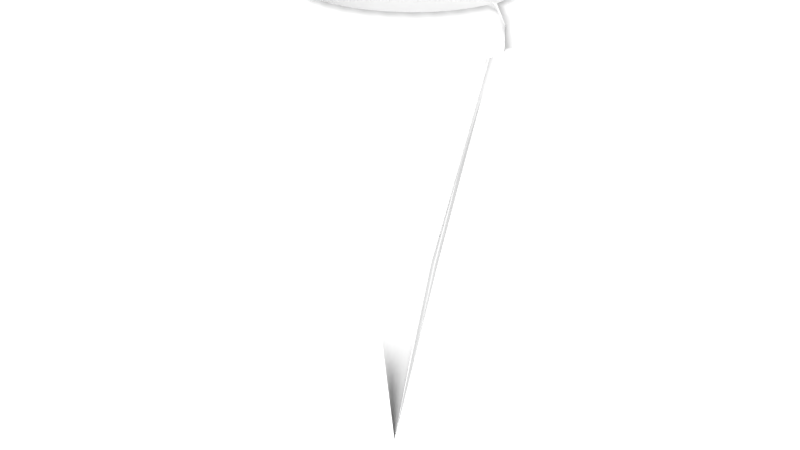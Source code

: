 # Source: stalatite13.blend  (saved by Blender 2.69.0; exported with 4.5.12 LTS)
import bpy
from mathutils import Matrix  # noqa: F401  (used for matrix-valued properties, if any)

bpy.ops.wm.read_factory_settings(use_empty=True)
scene = bpy.context.scene
scene.name = 'Scene'

# ---- collections
col_collection_1 = bpy.data.collections.new('Collection 1'); scene.collection.children.link(col_collection_1)

# ---- materials (node trees are filled in below, after node groups)
mat_material_001 = bpy.data.materials.new('Material.001')
mat_material_001.alpha_threshold = 0.0
mat_material_001.use_transparent_shadow = False
mat_material_001.roughness = 0.5
mat_material_001.line_color = (0.0, 0.0, 0.0, 1.0)

# ---- material node trees

# ---- world
world_white = bpy.data.worlds.new('White'); scene.world = world_white
world_white.color = (0.8829, 0.8829, 0.8829)
world_white.use_sun_shadow = False
world_white.sun_shadow_jitter_overblur = 0.0
world_white.cycles.sampling_method = 'MANUAL'
world_white.cycles.sample_map_resolution = 256
world_white.light_settings.ao_factor = 0.85
world_white.light_settings.distance = 25.0

# ---- meshes
me_cone = bpy.data.meshes.new('Cone')
me_cone.from_pydata([(0.0, 1.0, -1.0), (0.1951, 0.9808, -1.0), (0.3827, 0.9239, -1.0), (0.5556, 0.8315, -1.0), (0.7071, 0.7071, -1.0), (0.8315, 0.5556, -1.0), (0.9239, 0.3827, -1.0), (0.9808, 0.1951, -1.0), (1.0, 7.55e-08, -1.0), (0.0, 0.0, 1.0), (0.9808, -0.1951, -1.0), (0.9239, -0.3827, -1.0), (0.8315, -0.5556, -1.0), (0.7071, -0.7071, -1.0), (0.5556, -0.8315, -1.0), (0.3827, -0.9239, -1.0), (0.1951, -0.9808, -1.0), (-3.258e-07, -1.0, -1.0), (-0.1951, -0.9808, -1.0), (-0.3827, -0.9239, -1.0), (-0.5556, -0.8315, -1.0), (-0.7071, -0.7071, -1.0), (-0.8315, -0.5556, -1.0), (-0.9239, -0.3827, -1.0), (-0.9808, -0.1951, -1.0), (-1.0, 9.656e-07, -1.0), (-0.9808, 0.1951, -1.0), (-0.9239, 0.3827, -1.0), (-0.8315, 0.5556, -1.0), (-0.7071, 0.7071, -1.0), (-0.5556, 0.8315, -1.0), (-0.3827, 0.9239, -1.0), (-0.1951, 0.9808, -1.0), (1.653e-08, 1.0, -1.289), (0.1951, 0.9808, -1.289), (0.3827, 0.9239, -1.289), (0.5556, 0.8315, -1.289), (0.7071, 0.7071, -1.289), (0.8315, 0.5556, -1.289), (0.9239, 0.3827, -1.289), (0.9808, 0.1951, -1.289), (1.0, 7.55e-08, -1.289), (0.9808, -0.1951, -1.289), (0.9239, -0.3827, -1.289), (0.8315, -0.5556, -1.289), (0.7071, -0.7071, -1.289), (0.5556, -0.8315, -1.289), (0.3827, -0.9239, -1.289), (0.1951, -0.9808, -1.289), (-3.093e-07, -1.0, -1.289), (-0.1951, -0.9808, -1.289), (-0.3827, -0.9239, -1.289), (-0.5556, -0.8315, -1.289), (-0.7071, -0.7071, -1.289), (-0.8315, -0.5556, -1.289), (-0.9239, -0.3827, -1.289), (-0.9808, -0.1951, -1.289), (-1.0, 9.656e-07, -1.289), (-0.9808, 0.1951, -1.289), (-0.9239, 0.3827, -1.289), (-0.8315, 0.5556, -1.289), (-0.7071, 0.7071, -1.289), (-0.5556, 0.8315, -1.289), (-0.3827, 0.9239, -1.289), (-0.1951, 0.9808, -1.289), (0.09755, 0.9904, -1.0), (0.1913, 0.4619, 0.0), (0.09755, 0.4904, 0.0), (0.2889, 0.9523, -1.0), (0.0, 0.5, 0.0), (0.4691, 0.8777, -1.0), (0.6313, 0.7693, -1.0), (-0.09754, 0.4904, 0.0), (0.7693, 0.6313, -1.0), (-0.1913, 0.4619, 0.0), (0.8777, 0.4691, -1.0), (-0.2778, 0.4157, 0.0), (0.9523, 0.2889, -1.0), (-0.3536, 0.3536, 0.0), (0.9904, 0.09755, -1.0), (-0.4157, 0.2778, 0.0), (0.5, 3.775e-08, 0.0), (0.9904, -0.09755, -1.0), (-0.4619, 0.1913, 0.0), (0.9523, -0.2889, -1.0), (-0.4904, 0.09755, 0.0), (0.8777, -0.4691, -1.0), (-0.5, 4.828e-07, 0.0), (0.7693, -0.6313, -1.0), (-0.4904, -0.09754, 0.0), (0.6313, -0.7693, -1.0), (-0.4619, -0.1913, 0.0), (0.4691, -0.8777, -1.0), (-0.4157, -0.2778, 0.0), (0.2889, -0.9523, -1.0), (-0.3536, -0.3536, 0.0), (0.09754, -0.9904, -1.0), (-0.2778, -0.4157, 0.0), (-0.09755, -0.9904, -1.0), (-0.1913, -0.4619, 0.0), (-0.2889, -0.9523, -1.0), (-0.09755, -0.4904, 0.0), (-0.4691, -0.8777, -1.0), (-1.629e-07, -0.5, 0.0), (-0.6313, -0.7693, -1.0), (0.09755, -0.4904, 0.0), (-0.7693, -0.6313, -1.0), (0.1913, -0.4619, 0.0), (-0.8777, -0.4691, -1.0), (0.2778, -0.4157, 0.0), (-0.9523, -0.2889, -1.0), (0.3536, -0.3536, 0.0), (-0.9904, -0.09754, -1.0), (0.4157, -0.2778, 0.0), (-0.9904, 0.09755, -1.0), (0.4619, -0.1913, 0.0), (-0.9523, 0.2889, -1.0), (0.4904, -0.09755, 0.0), (-0.8777, 0.4691, -1.0), (0.4904, 0.09755, 0.0), (-0.7693, 0.6313, -1.0), (0.4619, 0.1913, 0.0), (-0.6313, 0.7693, -1.0), (0.4157, 0.2778, 0.0), (-0.4691, 0.8777, -1.0), (0.3536, 0.3536, 0.0), (-0.2889, 0.9523, -1.0), (0.2778, 0.4157, 0.0), (-0.09754, 0.9904, -1.0), (0.09755, 0.9904, -1.289), (0.2889, 0.9523, -1.289), (0.4691, 0.8777, -1.289), (0.6313, 0.7693, -1.289), (0.7693, 0.6313, -1.289), (0.8777, 0.4691, -1.289), (0.9523, 0.2889, -1.289), (0.9904, 0.09755, -1.289), (0.9904, -0.09755, -1.289), (0.9523, -0.2889, -1.289), (0.8777, -0.4691, -1.289), (0.7693, -0.6313, -1.289), (0.6313, -0.7693, -1.289), (0.4691, -0.8777, -1.289), (0.2889, -0.9523, -1.289), (0.09754, -0.9904, -1.289), (-0.09755, -0.9904, -1.289), (-0.2889, -0.9523, -1.289), (-0.4691, -0.8777, -1.289), (-0.6313, -0.7693, -1.289), (-0.7693, -0.6313, -1.289), (-0.8777, -0.4691, -1.289), (-0.9523, -0.2889, -1.289), (-0.9904, -0.09754, -1.289), (-0.9904, 0.09755, -1.289), (-0.9523, 0.2889, -1.289), (-0.8777, 0.4691, -1.289), (-0.7693, 0.6313, -1.289), (-0.6313, 0.7693, -1.289), (-0.4691, 0.8777, -1.289), (-0.2889, 0.9523, -1.289), (-0.09754, 0.9904, -1.289), (-0.3827, 0.9239, -1.144), (-0.5556, 0.8315, -1.144), (0.7071, -0.7071, -1.144), (0.8315, -0.5556, -1.144), (-0.9808, 0.1951, -1.144), (-1.0, 9.656e-07, -1.144), (0.8315, 0.5556, -1.144), (0.7071, 0.7071, -1.144), (-0.7071, -0.7071, -1.144), (-0.5556, -0.8315, -1.144), (0.3827, 0.9239, -1.144), (0.1951, 0.9808, -1.144), (0.1951, -0.9808, -1.144), (0.3827, -0.9239, -1.144), (-0.7071, 0.7071, -1.144), (-0.8315, 0.5556, -1.144), (0.9239, -0.3827, -1.144), (0.9808, -0.1951, -1.144), (1.0, 7.55e-08, -1.144), (0.9808, 0.1951, -1.144), (-0.9808, -0.1951, -1.144), (-0.9239, -0.3827, -1.144), (-0.3827, -0.9239, -1.144), (-0.1951, -0.9808, -1.144), (-0.1951, 0.9808, -1.144), (0.5556, -0.8315, -1.144), (-0.9239, 0.3827, -1.144), (0.9239, 0.3827, -1.144), (-0.8315, -0.5556, -1.144), (0.5556, 0.8315, -1.144), (8.267e-09, 1.0, -1.144), (-3.176e-07, -1.0, -1.144), (-0.4691, 0.8777, -1.144), (0.7693, -0.6313, -1.144), (-0.9904, 0.09755, -1.144), (0.7693, 0.6313, -1.144), (-0.6313, -0.7693, -1.144), (0.2889, 0.9523, -1.144), (0.2889, -0.9523, -1.144), (-0.7693, 0.6313, -1.144), (0.9523, -0.2889, -1.144), (0.9904, 0.09755, -1.144), (-0.9523, -0.2889, -1.144), (-0.2889, -0.9523, -1.144), (-0.2889, 0.9523, -1.144), (0.6313, -0.7693, -1.144), (-0.9523, 0.2889, -1.144), (0.8777, 0.4691, -1.144), (-0.7693, -0.6313, -1.144), (0.4691, 0.8777, -1.144), (0.09755, 0.9904, -1.144), (0.09754, -0.9904, -1.144), (-0.6313, 0.7693, -1.144), (0.8777, -0.4691, -1.144), (-0.9904, -0.09754, -1.144), (0.6313, 0.7693, -1.144), (-0.4691, -0.8777, -1.144), (-0.09754, 0.9904, -1.144), (0.4691, -0.8777, -1.144), (-0.8777, 0.4691, -1.144), (0.9904, -0.09755, -1.144), (0.9523, 0.2889, -1.144), (-0.8777, -0.4691, -1.144), (-0.09755, -0.9904, -1.144), (0.06571, 0.6672, -1.289), (0.1314, 0.6607, -1.289), (0.1946, 0.6415, -1.289), (0.2578, 0.6224, -1.289), (0.316, 0.5912, -1.289), (0.3743, 0.5601, -1.289), (0.4253, 0.5182, -1.289), (0.4763, 0.4763, -1.289), (0.5182, 0.4253, -1.289), (0.5601, 0.3743, -1.289), (0.5912, 0.316, -1.289), (0.6224, 0.2578, -1.289), (0.6415, 0.1946, -1.289), (0.6607, 0.1314, -1.289), (0.6672, 0.06571, -1.289), (0.6736, -2.468e-08, -1.289), (0.6672, -0.06571, -1.289), (0.6607, -0.1314, -1.289), (0.6415, -0.1946, -1.289), (0.6224, -0.2578, -1.289), (0.5912, -0.316, -1.289), (0.5601, -0.3743, -1.289), (0.5182, -0.4253, -1.289), (0.4763, -0.4763, -1.289), (0.4253, -0.5182, -1.289), (0.3743, -0.5601, -1.289), (0.316, -0.5912, -1.289), (0.2578, -0.6224, -1.289), (0.1946, -0.6415, -1.289), (0.1314, -0.6607, -1.289), (0.06571, -0.6672, -1.289), (-1.09e-07, -0.6736, -1.289), (-0.06571, -0.6672, -1.289), (-0.1314, -0.6607, -1.289), (-0.1946, -0.6415, -1.289), (-0.2578, -0.6224, -1.289), (-0.316, -0.5912, -1.289), (-0.3743, -0.5601, -1.289), (-0.4253, -0.5182, -1.289), (-0.4763, -0.4763, -1.289), (-0.5182, -0.4253, -1.289), (-0.5601, -0.3743, -1.289), (-0.5912, -0.316, -1.289), (-0.6224, -0.2578, -1.289), (-0.6415, -0.1946, -1.289), (-0.6607, -0.1314, -1.289), (-0.6672, -0.06571, -1.289), (-0.6736, 7.64e-07, -1.289), (-0.6672, 0.06571, -1.289), (-0.6607, 0.1314, -1.289), (-0.6415, 0.1946, -1.289), (-0.6224, 0.2578, -1.289), (-0.5912, 0.316, -1.289), (-0.5601, 0.3743, -1.289), (-0.5182, 0.4253, -1.289), (-0.4763, 0.4763, -1.289), (-0.4253, 0.5182, -1.289), (-0.3743, 0.5601, -1.289), (-0.316, 0.5912, -1.289), (-0.2578, 0.6224, -1.289), (-0.1946, 0.6415, -1.289), (-0.1314, 0.6607, -1.289), (-0.06571, 0.6672, -1.289), (-1.557e-07, 0.6736, -1.289), (0.06571, 0.6672, -1.192), (0.1314, 0.6607, -1.192), (0.1946, 0.6415, -1.192), (0.2578, 0.6224, -1.192), (0.316, 0.5912, -1.192), (0.3743, 0.5601, -1.192), (0.4253, 0.5182, -1.192), (0.4763, 0.4763, -1.192), (0.5182, 0.4253, -1.192), (0.5601, 0.3743, -1.192), (0.5912, 0.316, -1.192), (0.6224, 0.2578, -1.192), (0.6415, 0.1946, -1.192), (0.6607, 0.1314, -1.192), (0.6672, 0.06571, -1.192), (0.6736, -2.468e-08, -1.192), (0.6672, -0.06571, -1.192), (0.6607, -0.1314, -1.192), (0.6415, -0.1946, -1.192), (0.6224, -0.2578, -1.192), (0.5912, -0.316, -1.192), (0.5601, -0.3743, -1.192), (0.5182, -0.4253, -1.192), (0.4763, -0.4763, -1.192), (0.4253, -0.5182, -1.192), (0.3743, -0.5601, -1.192), (0.316, -0.5912, -1.192), (0.2578, -0.6224, -1.192), (0.1946, -0.6415, -1.192), (0.1314, -0.6607, -1.192), (0.06571, -0.6672, -1.192), (-1.203e-07, -0.6736, -1.192), (-0.06571, -0.6672, -1.192), (-0.1314, -0.6607, -1.192), (-0.1946, -0.6415, -1.192), (-0.2578, -0.6224, -1.192), (-0.316, -0.5912, -1.192), (-0.3743, -0.5601, -1.192), (-0.4253, -0.5182, -1.192), (-0.4763, -0.4763, -1.192), (-0.5182, -0.4253, -1.192), (-0.5601, -0.3743, -1.192), (-0.5912, -0.316, -1.192), (-0.6224, -0.2578, -1.192), (-0.6415, -0.1946, -1.192), (-0.6607, -0.1314, -1.192), (-0.6672, -0.06571, -1.192), (-0.6736, 7.64e-07, -1.192), (-0.6672, 0.06571, -1.192), (-0.6607, 0.1314, -1.192), (-0.6415, 0.1946, -1.192), (-0.6224, 0.2578, -1.192), (-0.5912, 0.316, -1.192), (-0.5601, 0.3743, -1.192), (-0.5182, 0.4253, -1.192), (-0.4763, 0.4763, -1.192), (-0.4253, 0.5182, -1.192), (-0.3743, 0.5601, -1.192), (-0.316, 0.5912, -1.192), (-0.2578, 0.6224, -1.192), (-0.1946, 0.6415, -1.192), (-0.1314, 0.6607, -1.192), (-0.06571, 0.6672, -1.192), (-1.671e-07, 0.6736, -1.192)], [], [(31, 74, 126), (0, 69, 65), (32, 72, 128), (1, 67, 68), (30, 76, 124), (29, 78, 122), (28, 80, 120), (27, 83, 118), (26, 85, 116), (25, 87, 114), (24, 89, 112), (23, 91, 110), (22, 93, 108), (21, 95, 106), (20, 97, 104), (19, 99, 102), (18, 101, 100), (17, 103, 98), (16, 105, 96), (15, 107, 94), (14, 109, 92), (13, 111, 90), (12, 113, 88), (11, 115, 86), (10, 117, 84), (8, 81, 82), (7, 119, 79), (6, 121, 77), (5, 123, 75), (4, 125, 73), (3, 127, 71), (2, 66, 70), (193, 161, 63, 158), (262, 263, 327, 326), (194, 163, 45, 140), (195, 165, 58, 153), (196, 167, 38, 133), (197, 169, 53, 148), (198, 171, 35, 130), (199, 173, 48, 143), (200, 175, 61, 156), (201, 177, 43, 138), (202, 179, 41, 136), (203, 181, 56, 151), (204, 183, 51, 146), (205, 185, 64, 159), (206, 186, 46, 141), (207, 187, 59, 154), (208, 188, 39, 134), (209, 189, 54, 149), (210, 190, 36, 131), (211, 172, 34, 129), (212, 192, 49, 144), (213, 162, 62, 157), (214, 164, 44, 139), (215, 166, 57, 152), (216, 168, 37, 132), (217, 170, 52, 147), (218, 191, 33, 160), (219, 174, 47, 142), (220, 176, 60, 155), (221, 178, 42, 137), (222, 180, 40, 135), (223, 182, 55, 150), (224, 184, 50, 145), (126, 72, 32), (126, 74, 72), (74, 9, 72), (65, 67, 1), (65, 69, 67), (69, 9, 67), (128, 69, 0), (128, 72, 69), (72, 9, 69), (68, 66, 2), (68, 67, 66), (67, 9, 66), (124, 74, 31), (124, 76, 74), (76, 9, 74), (122, 76, 30), (122, 78, 76), (78, 9, 76), (120, 78, 29), (120, 80, 78), (80, 9, 78), (118, 80, 28), (118, 83, 80), (83, 9, 80), (116, 83, 27), (116, 85, 83), (85, 9, 83), (114, 85, 26), (114, 87, 85), (87, 9, 85), (112, 87, 25), (112, 89, 87), (89, 9, 87), (110, 89, 24), (110, 91, 89), (91, 9, 89), (108, 91, 23), (108, 93, 91), (93, 9, 91), (106, 93, 22), (106, 95, 93), (95, 9, 93), (104, 95, 21), (104, 97, 95), (97, 9, 95), (102, 97, 20), (102, 99, 97), (99, 9, 97), (100, 99, 19), (100, 101, 99), (101, 9, 99), (98, 101, 18), (98, 103, 101), (103, 9, 101), (96, 103, 17), (96, 105, 103), (105, 9, 103), (94, 105, 16), (94, 107, 105), (107, 9, 105), (92, 107, 15), (92, 109, 107), (109, 9, 107), (90, 109, 14), (90, 111, 109), (111, 9, 109), (88, 111, 13), (88, 113, 111), (113, 9, 111), (86, 113, 12), (86, 115, 113), (115, 9, 113), (84, 115, 11), (84, 117, 115), (117, 9, 115), (82, 117, 10), (82, 81, 117), (81, 9, 117), (79, 81, 8), (79, 119, 81), (119, 9, 81), (77, 119, 7), (77, 121, 119), (121, 9, 119), (75, 121, 6), (75, 123, 121), (123, 9, 121), (73, 123, 5), (73, 125, 123), (125, 9, 123), (71, 125, 4), (71, 127, 125), (127, 9, 125), (70, 127, 3), (70, 66, 127), (66, 9, 127), (162, 193, 158, 62), (30, 124, 193, 162), (124, 31, 161, 193), (164, 194, 140, 44), (12, 88, 194, 164), (88, 13, 163, 194), (166, 195, 153, 57), (25, 114, 195, 166), (114, 26, 165, 195), (168, 196, 133, 37), (4, 73, 196, 168), (73, 5, 167, 196), (170, 197, 148, 52), (20, 104, 197, 170), (104, 21, 169, 197), (172, 198, 130, 34), (1, 68, 198, 172), (68, 2, 171, 198), (174, 199, 143, 47), (15, 94, 199, 174), (94, 16, 173, 199), (176, 200, 156, 60), (28, 120, 200, 176), (120, 29, 175, 200), (178, 201, 138, 42), (10, 84, 201, 178), (84, 11, 177, 201), (180, 202, 136, 40), (7, 79, 202, 180), (79, 8, 179, 202), (182, 203, 151, 55), (23, 110, 203, 182), (110, 24, 181, 203), (184, 204, 146, 50), (18, 100, 204, 184), (100, 19, 183, 204), (161, 205, 159, 63), (31, 126, 205, 161), (126, 32, 185, 205), (163, 206, 141, 45), (13, 90, 206, 163), (90, 14, 186, 206), (165, 207, 154, 58), (26, 116, 207, 165), (116, 27, 187, 207), (167, 208, 134, 38), (5, 75, 208, 167), (75, 6, 188, 208), (169, 209, 149, 53), (21, 106, 209, 169), (106, 22, 189, 209), (171, 210, 131, 35), (2, 70, 210, 171), (70, 3, 190, 210), (191, 211, 129, 33), (0, 65, 211, 191), (65, 1, 172, 211), (173, 212, 144, 48), (16, 96, 212, 173), (96, 17, 192, 212), (175, 213, 157, 61), (29, 122, 213, 175), (122, 30, 162, 213), (177, 214, 139, 43), (11, 86, 214, 177), (86, 12, 164, 214), (181, 215, 152, 56), (24, 112, 215, 181), (112, 25, 166, 215), (190, 216, 132, 36), (3, 71, 216, 190), (71, 4, 168, 216), (183, 217, 147, 51), (19, 102, 217, 183), (102, 20, 170, 217), (185, 218, 160, 64), (32, 128, 218, 185), (128, 0, 191, 218), (186, 219, 142, 46), (14, 92, 219, 186), (92, 15, 174, 219), (187, 220, 155, 59), (27, 118, 220, 187), (118, 28, 176, 220), (179, 221, 137, 41), (8, 82, 221, 179), (82, 10, 178, 221), (188, 222, 135, 39), (6, 77, 222, 188), (77, 7, 180, 222), (189, 223, 150, 54), (22, 108, 223, 189), (108, 23, 182, 223), (192, 224, 145, 49), (17, 98, 224, 192), (98, 18, 184, 224), (226, 225, 129, 34), (228, 227, 130, 35), (230, 229, 131, 36), (232, 231, 132, 37), (234, 233, 133, 38), (236, 235, 134, 39), (238, 237, 135, 40), (240, 239, 136, 41), (242, 241, 137, 42), (244, 243, 138, 43), (246, 245, 139, 44), (248, 247, 140, 45), (250, 249, 141, 46), (252, 251, 142, 47), (254, 253, 143, 48), (256, 255, 144, 49), (258, 257, 145, 50), (260, 259, 146, 51), (262, 261, 147, 52), (264, 263, 148, 53), (266, 265, 149, 54), (268, 267, 150, 55), (270, 269, 151, 56), (272, 271, 152, 57), (274, 273, 153, 58), (276, 275, 154, 59), (278, 277, 155, 60), (280, 279, 156, 61), (282, 281, 157, 62), (284, 283, 158, 63), (286, 285, 159, 64), (288, 287, 160, 33), (225, 288, 33, 129), (227, 226, 34, 130), (229, 228, 35, 131), (231, 230, 36, 132), (233, 232, 37, 133), (235, 234, 38, 134), (237, 236, 39, 135), (239, 238, 40, 136), (241, 240, 41, 137), (243, 242, 42, 138), (245, 244, 43, 139), (247, 246, 44, 140), (249, 248, 45, 141), (251, 250, 46, 142), (253, 252, 47, 143), (255, 254, 48, 144), (257, 256, 49, 145), (259, 258, 50, 146), (261, 260, 51, 147), (263, 262, 52, 148), (265, 264, 53, 149), (267, 266, 54, 150), (269, 268, 55, 151), (271, 270, 56, 152), (273, 272, 57, 153), (275, 274, 58, 154), (277, 276, 59, 155), (279, 278, 60, 156), (281, 280, 61, 157), (283, 282, 62, 158), (285, 284, 63, 159), (287, 286, 64, 160), (352, 289, 290, 291, 292, 293, 294, 295, 296, 297, 298, 299, 300, 301, 302, 303, 304, 305, 306, 307, 308, 309, 310, 311, 312, 313, 314, 315, 316, 317, 318, 319, 320, 321, 322, 323, 324, 325, 326, 327, 328, 329, 330, 331, 332, 333, 334, 335, 336, 337, 338, 339, 340, 341, 342, 343, 344, 345, 346, 347, 348, 349, 350, 351), (226, 227, 291, 290), (255, 256, 320, 319), (272, 273, 337, 336), (236, 237, 301, 300), (265, 266, 330, 329), (229, 230, 294, 293), (282, 283, 347, 346), (246, 247, 311, 310), (275, 276, 340, 339), (239, 240, 304, 303), (256, 257, 321, 320), (285, 286, 350, 349), (249, 250, 314, 313), (266, 267, 331, 330), (230, 231, 295, 294), (259, 260, 324, 323), (276, 277, 341, 340), (240, 241, 305, 304), (269, 270, 334, 333), (233, 234, 298, 297), (286, 287, 351, 350), (250, 251, 315, 314), (279, 280, 344, 343), (243, 244, 308, 307), (260, 261, 325, 324), (288, 225, 289, 352), (253, 254, 318, 317), (270, 271, 335, 334), (234, 235, 299, 298), (263, 264, 328, 327), (227, 228, 292, 291), (280, 281, 345, 344), (244, 245, 309, 308), (273, 274, 338, 337), (237, 238, 302, 301), (254, 255, 319, 318), (283, 284, 348, 347), (247, 248, 312, 311), (264, 265, 329, 328), (228, 229, 293, 292), (257, 258, 322, 321), (274, 275, 339, 338), (238, 239, 303, 302), (267, 268, 332, 331), (231, 232, 296, 295), (284, 285, 349, 348), (248, 249, 313, 312), (277, 278, 342, 341), (241, 242, 306, 305), (258, 259, 323, 322), (287, 288, 352, 351), (251, 252, 316, 315), (268, 269, 333, 332), (232, 233, 297, 296), (261, 262, 326, 325), (225, 226, 290, 289), (278, 279, 343, 342), (242, 243, 307, 306), (271, 272, 336, 335), (235, 236, 300, 299), (252, 253, 317, 316), (281, 282, 346, 345), (245, 246, 310, 309), (8, 179, 41, 240, 304, 336, 272, 57, 166, 25, 87, 9, 81)])
me_cone.polygons.foreach_set('use_smooth', [1, 1, 1, 1, 1, 1, 1, 1, 1, 1, 1, 1, 1, 1, 1, 1, 1, 1, 1, 1, 1, 1, 1, 1, 1, 1, 1, 1, 1, 1, 1, 1, 1, 1, 1, 1, 1, 1, 1, 1, 1, 1, 1, 1, 1, 1, 1, 1, 1, 1, 1, 1, 1, 1, 1, 1, 1, 1, 1, 1, 1, 1, 1, 1, 1, 1, 1, 1, 1, 1, 1, 1, 1, 1, 1, 1, 1, 1, 1, 1, 1, 1, 1, 1, 1, 1, 1, 1, 1, 1, 1, 1, 1, 1, 1, 1, 1, 1, 1, 1, 1, 1, 1, 1, 1, 1, 1, 1, 1, 1, 1, 1, 1, 1, 1, 1, 1, 1, 1, 1, 1, 1, 1, 1, 1, 1, 1, 1, 1, 1, 1, 1, 1, 1, 1, 1, 1, 1, 1, 1, 1, 1, 1, 1, 1, 1, 1, 1, 1, 1, 1, 1, 1, 1, 1, 1, 1, 1, 1, 1, 1, 1, 1, 1, 1, 1, 1, 1, 1, 1, 1, 1, 1, 1, 1, 1, 1, 1, 1, 1, 1, 1, 1, 1, 1, 1, 1, 1, 1, 1, 1, 1, 1, 1, 1, 1, 1, 1, 1, 1, 1, 1, 1, 1, 1, 1, 1, 1, 1, 1, 1, 1, 1, 1, 1, 1, 1, 1, 1, 1, 1, 1, 1, 1, 1, 1, 1, 1, 1, 1, 1, 1, 1, 1, 1, 1, 1, 1, 1, 1, 1, 1, 1, 1, 1, 1, 1, 1, 1, 1, 1, 1, 1, 1, 1, 1, 1, 1, 1, 1, 1, 1, 1, 1, 1, 1, 1, 1, 1, 1, 1, 1, 1, 1, 1, 1, 1, 1, 1, 1, 1, 1, 1, 1, 1, 1, 1, 1, 1, 1, 1, 1, 1, 1, 1, 1, 1, 1, 1, 1, 1, 1, 1, 1, 1, 1, 1, 1, 1, 1, 1, 1, 1, 1, 1, 1, 1, 1, 1, 1, 1, 1, 1, 1, 1, 1, 1, 1, 1, 1, 1, 1, 1, 1, 1, 1, 1, 1, 1, 1, 1, 1, 1, 1, 1, 1, 1, 1, 1, 1, 1, 1, 1, 1, 1, 1, 1, 1, 1, 1, 1, 1, 1, 1, 1, 1, 1, 1, 1, 1, 1, 1, 1, 1, 1, 1, 1, 1, 1, 1, 1, 1, 1, 1, 1, 0])
_uv = me_cone.uv_layers.new(name='UVMap')
_uv.uv.foreach_set('vector', [0.5517, 0.4437, 0.5202, 0.6174, 0.5363, 0.4431, 0.4888, 0.4419, 0.4888, 0.6165, 0.4727, 0.4421, 0.5208, 0.4424, 0.5048, 0.6167, 0.5048, 0.4421, 0.4567, 0.4424, 0.4727, 0.6167, 0.4412, 0.4431, 0.5801, 0.4459, 0.5344, 0.6185, 0.5659, 0.4448, 0.605, 0.4489, 0.5469, 0.62, 0.5926, 0.4474, 0.6319, 0.4445, 0.6706, 0.6172, 0.6185, 0.4457, 0.6616, 0.4428, 0.6855, 0.6164, 0.6467, 0.4437, 0.6933, 0.442, 0.7013, 0.6159, 0.6775, 0.4424, 0.7255, 0.442, 0.7174, 0.6159, 0.7094, 0.442, 0.7571, 0.4428, 0.7333, 0.6164, 0.7413, 0.4424, 0.7869, 0.4445, 0.7481, 0.6172, 0.772, 0.4437, 0.8137, 0.4469, 0.7615, 0.6184, 0.8003, 0.4457, 0.9481, 0.8013, 0.7766, 0.8535, 0.9465, 0.7899, 0.9505, 0.8281, 0.7778, 0.8669, 0.9493, 0.8147, 0.9521, 0.8579, 0.7786, 0.8818, 0.9513, 0.843, 0.953, 0.8895, 0.779, 0.8976, 0.9525, 0.8737, 0.953, 0.9218, 0.779, 0.9137, 0.953, 0.9056, 0.9521, 0.9534, 0.7786, 0.9295, 0.9525, 0.9376, 0.9505, 0.9832, 0.7778, 0.9444, 0.9513, 0.9683, 0.9481, 1.01, 0.7766, 0.9578, 0.9493, 0.9966, 0.3953, 0.05194, 0.4474, 0.2234, 0.3839, 0.05347, 0.4221, 0.04954, 0.4608, 0.2222, 0.4087, 0.05074, 0.4519, 0.04788, 0.4757, 0.2214, 0.437, 0.04871, 0.4835, 0.04704, 0.4915, 0.221, 0.4677, 0.04746, 0.5157, 0.04704, 0.5077, 0.221, 0.4996, 0.04704, 0.5473, 0.04788, 0.5235, 0.2214, 0.5315, 0.04746, 0.5771, 0.04954, 0.5384, 0.2222, 0.5622, 0.04871, 0.6039, 0.05194, 0.5518, 0.2234, 0.5905, 0.05074, 0.6267, 0.055, 0.5632, 0.225, 0.6153, 0.05347, 0.3974, 0.4459, 0.4431, 0.6185, 0.3849, 0.4474, 0.4258, 0.4437, 0.4573, 0.6174, 0.4116, 0.4448, 0.5659, 0.4213, 0.5517, 0.4202, 0.5517, 0.3968, 0.5659, 0.3978, 0.3705, 0.4688, 0.3715, 0.4772, 0.3558, 0.4772, 0.3548, 0.4688, 0.4087, 0.02722, 0.3953, 0.02842, 0.3953, 0.004905, 0.4087, 0.003703, 0.7094, 0.4185, 0.6933, 0.4185, 0.6933, 0.395, 0.7094, 0.395, 0.6153, 0.02995, 0.6039, 0.02842, 0.6039, 0.004905, 0.6153, 0.006435, 0.9728, 0.8147, 0.9716, 0.8013, 0.9951, 0.8013, 0.9963, 0.8147, 0.4412, 0.4196, 0.4258, 0.4202, 0.4258, 0.3968, 0.4412, 0.3961, 0.9748, 0.9683, 0.9756, 0.9534, 0.9992, 0.9534, 0.9983, 0.9683, 0.6185, 0.4222, 0.605, 0.4234, 0.605, 0.3999, 0.6185, 0.3987, 0.4677, 0.02394, 0.4519, 0.02436, 0.4519, 0.0008444, 0.4677, 0.0004222, 0.5315, 0.02394, 0.5157, 0.02352, 0.5157, 1.961e-08, 0.5315, 0.0004222, 0.772, 0.4201, 0.7571, 0.4193, 0.7571, 0.3958, 0.772, 0.3966, 0.9761, 0.8737, 0.9756, 0.8579, 0.9992, 0.8579, 0.9996, 0.8737, 0.5363, 0.4196, 0.5208, 0.4189, 0.5208, 0.3954, 0.5363, 0.3961, 0.3839, 0.02995, 0.3725, 0.03148, 0.3725, 0.007965, 0.3839, 0.006435, 0.6775, 0.4189, 0.6616, 0.4193, 0.6616, 0.3958, 0.6775, 0.3954, 0.5905, 0.02722, 0.5771, 0.02602, 0.5771, 0.002501, 0.5905, 0.003703, 0.8251, 0.4249, 0.8137, 0.4234, 0.8137, 0.3999, 0.8251, 0.4014, 0.4116, 0.4213, 0.3974, 0.4224, 0.3974, 0.3989, 0.4116, 0.3978, 0.4727, 0.4187, 0.4567, 0.4189, 0.4567, 0.3954, 0.4727, 0.3952, 0.9761, 0.9376, 0.9765, 0.9218, 1.0, 0.9218, 0.9996, 0.9376, 0.5926, 0.4239, 0.5801, 0.4224, 0.5801, 0.3989, 0.5926, 0.4004, 0.437, 0.02519, 0.4221, 0.02602, 0.4221, 0.002501, 0.437, 0.001672, 0.7413, 0.4189, 0.7255, 0.4185, 0.7255, 0.395, 0.7413, 0.3954, 0.3849, 0.4239, 0.3725, 0.4254, 0.3725, 0.4019, 0.3849, 0.4004, 0.9748, 0.843, 0.974, 0.8281, 0.9975, 0.8281, 0.9983, 0.843, 0.5048, 0.4187, 0.4888, 0.4184, 0.4888, 0.395, 0.5048, 0.3952, 0.9728, 0.9966, 0.974, 0.9832, 0.9975, 0.9832, 0.9963, 0.9966, 0.6467, 0.4201, 0.6319, 0.421, 0.6319, 0.3975, 0.6467, 0.3966, 0.4996, 0.02352, 0.4835, 0.02352, 0.4835, 0.0, 0.4996, 1.961e-08, 0.5622, 0.02519, 0.5473, 0.02436, 0.5473, 0.0008444, 0.5622, 0.001672, 0.8003, 0.4222, 0.7869, 0.421, 0.7869, 0.3975, 0.8003, 0.3987, 0.9765, 0.9056, 0.9765, 0.8895, 1.0, 0.8895, 1.0, 0.9056, 0.5363, 0.4431, 0.5048, 0.6167, 0.5208, 0.4424, 0.5363, 0.4431, 0.5202, 0.6174, 0.5048, 0.6167, 0.5202, 0.6174, 0.4888, 0.7911, 0.5048, 0.6167, 0.4727, 0.4421, 0.4727, 0.6167, 0.4567, 0.4424, 0.4727, 0.4421, 0.4888, 0.6165, 0.4727, 0.6167, 0.4888, 0.6165, 0.4888, 0.7911, 0.4727, 0.6167, 0.5048, 0.4421, 0.4888, 0.6165, 0.4888, 0.4419, 0.5048, 0.4421, 0.5048, 0.6167, 0.4888, 0.6165, 0.5048, 0.6167, 0.4888, 0.7911, 0.4888, 0.6165, 0.4412, 0.4431, 0.4573, 0.6174, 0.4258, 0.4437, 0.4412, 0.4431, 0.4727, 0.6167, 0.4573, 0.6174, 0.4727, 0.6167, 0.4888, 0.7911, 0.4573, 0.6174, 0.5659, 0.4448, 0.5202, 0.6174, 0.5517, 0.4437, 0.5659, 0.4448, 0.5344, 0.6185, 0.5202, 0.6174, 0.5344, 0.6185, 0.4888, 0.7911, 0.5202, 0.6174, 0.5926, 0.4474, 0.5344, 0.6185, 0.5801, 0.4459, 0.5926, 0.4474, 0.5469, 0.62, 0.5344, 0.6185, 0.5469, 0.62, 0.4888, 0.7911, 0.5344, 0.6185, 0.6185, 0.4457, 0.6572, 0.6184, 0.605, 0.4469, 0.6185, 0.4457, 0.6706, 0.6172, 0.6572, 0.6184, 0.6706, 0.6172, 0.7094, 0.7899, 0.6572, 0.6184, 0.6467, 0.4437, 0.6706, 0.6172, 0.6319, 0.4445, 0.6467, 0.4437, 0.6855, 0.6164, 0.6706, 0.6172, 0.6855, 0.6164, 0.7094, 0.7899, 0.6706, 0.6172, 0.6775, 0.4424, 0.6855, 0.6164, 0.6616, 0.4428, 0.6775, 0.4424, 0.7013, 0.6159, 0.6855, 0.6164, 0.7013, 0.6159, 0.7094, 0.7899, 0.6855, 0.6164, 0.7094, 0.442, 0.7013, 0.6159, 0.6933, 0.442, 0.7094, 0.442, 0.7174, 0.6159, 0.7013, 0.6159, 0.7174, 0.6159, 0.7094, 0.7899, 0.7013, 0.6159, 0.7413, 0.4424, 0.7174, 0.6159, 0.7255, 0.442, 0.7413, 0.4424, 0.7333, 0.6164, 0.7174, 0.6159, 0.7333, 0.6164, 0.7094, 0.7899, 0.7174, 0.6159, 0.772, 0.4437, 0.7333, 0.6164, 0.7571, 0.4428, 0.772, 0.4437, 0.7481, 0.6172, 0.7333, 0.6164, 0.7481, 0.6172, 0.7094, 0.7899, 0.7333, 0.6164, 0.8003, 0.4457, 0.7481, 0.6172, 0.7869, 0.4445, 0.8003, 0.4457, 0.7615, 0.6184, 0.7481, 0.6172, 0.7615, 0.6184, 0.7094, 0.7899, 0.7481, 0.6172, 0.8251, 0.4484, 0.7615, 0.6184, 0.8137, 0.4469, 0.8251, 0.4484, 0.7729, 0.6199, 0.7615, 0.6184, 0.7729, 0.6199, 0.7094, 0.7899, 0.7615, 0.6184, 0.9493, 0.8147, 0.7766, 0.8535, 0.9481, 0.8013, 0.9493, 0.8147, 0.7778, 0.8669, 0.7766, 0.8535, 0.7778, 0.8669, 0.605, 0.9056, 0.7766, 0.8535, 0.9513, 0.843, 0.7778, 0.8669, 0.9505, 0.8281, 0.9513, 0.843, 0.7786, 0.8818, 0.7778, 0.8669, 0.7786, 0.8818, 0.605, 0.9056, 0.7778, 0.8669, 0.9525, 0.8737, 0.7786, 0.8818, 0.9521, 0.8579, 0.9525, 0.8737, 0.779, 0.8976, 0.7786, 0.8818, 0.779, 0.8976, 0.605, 0.9056, 0.7786, 0.8818, 0.953, 0.9056, 0.779, 0.8976, 0.953, 0.8895, 0.953, 0.9056, 0.779, 0.9137, 0.779, 0.8976, 0.779, 0.9137, 0.605, 0.9056, 0.779, 0.8976, 0.9525, 0.9376, 0.779, 0.9137, 0.953, 0.9218, 0.9525, 0.9376, 0.7786, 0.9295, 0.779, 0.9137, 0.7786, 0.9295, 0.605, 0.9056, 0.779, 0.9137, 0.9513, 0.9683, 0.7786, 0.9295, 0.9521, 0.9534, 0.9513, 0.9683, 0.7778, 0.9444, 0.7786, 0.9295, 0.7778, 0.9444, 0.605, 0.9056, 0.7786, 0.9295, 0.9493, 0.9966, 0.7778, 0.9444, 0.9505, 0.9832, 0.9493, 0.9966, 0.7766, 0.9578, 0.7778, 0.9444, 0.7766, 0.9578, 0.605, 0.9056, 0.7778, 0.9444, 0.3839, 0.05347, 0.436, 0.225, 0.3725, 0.055, 0.3839, 0.05347, 0.4474, 0.2234, 0.436, 0.225, 0.4474, 0.2234, 0.4996, 0.395, 0.436, 0.225, 0.4087, 0.05074, 0.4474, 0.2234, 0.3953, 0.05194, 0.4087, 0.05074, 0.4608, 0.2222, 0.4474, 0.2234, 0.4608, 0.2222, 0.4996, 0.395, 0.4474, 0.2234, 0.437, 0.04871, 0.4608, 0.2222, 0.4221, 0.04954, 0.437, 0.04871, 0.4757, 0.2214, 0.4608, 0.2222, 0.4757, 0.2214, 0.4996, 0.395, 0.4608, 0.2222, 0.4677, 0.04746, 0.4757, 0.2214, 0.4519, 0.04788, 0.4677, 0.04746, 0.4915, 0.221, 0.4757, 0.2214, 0.4915, 0.221, 0.4996, 0.395, 0.4757, 0.2214, 0.4996, 0.04704, 0.4915, 0.221, 0.4835, 0.04704, 0.4996, 0.04704, 0.5077, 0.221, 0.4915, 0.221, 0.5077, 0.221, 0.4996, 0.395, 0.4915, 0.221, 0.5315, 0.04746, 0.5077, 0.221, 0.5157, 0.04704, 0.5315, 0.04746, 0.5235, 0.2214, 0.5077, 0.221, 0.5235, 0.2214, 0.4996, 0.395, 0.5077, 0.221, 0.5622, 0.04871, 0.5235, 0.2214, 0.5473, 0.04788, 0.5622, 0.04871, 0.5384, 0.2222, 0.5235, 0.2214, 0.5384, 0.2222, 0.4996, 0.395, 0.5235, 0.2214, 0.5905, 0.05074, 0.5384, 0.2222, 0.5771, 0.04954, 0.5905, 0.05074, 0.5518, 0.2234, 0.5384, 0.2222, 0.5518, 0.2234, 0.4996, 0.395, 0.5384, 0.2222, 0.6153, 0.05347, 0.5518, 0.2234, 0.6039, 0.05194, 0.6153, 0.05347, 0.5632, 0.225, 0.5518, 0.2234, 0.5632, 0.225, 0.4996, 0.395, 0.5518, 0.2234, 0.3849, 0.4474, 0.4306, 0.62, 0.3725, 0.4489, 0.3849, 0.4474, 0.4431, 0.6185, 0.4306, 0.62, 0.4431, 0.6185, 0.4888, 0.7911, 0.4306, 0.62, 0.4116, 0.4448, 0.4431, 0.6185, 0.3974, 0.4459, 0.4116, 0.4448, 0.4573, 0.6174, 0.4431, 0.6185, 0.4573, 0.6174, 0.4888, 0.7911, 0.4431, 0.6185, 0.5801, 0.4224, 0.5659, 0.4213, 0.5659, 0.3978, 0.5801, 0.3989, 0.5801, 0.4459, 0.5659, 0.4448, 0.5659, 0.4213, 0.5801, 0.4224, 0.5659, 0.4448, 0.5517, 0.4437, 0.5517, 0.4202, 0.5659, 0.4213, 0.4221, 0.02602, 0.4087, 0.02722, 0.4087, 0.003703, 0.4221, 0.002501, 0.4221, 0.04954, 0.4087, 0.05074, 0.4087, 0.02722, 0.4221, 0.02602, 0.4087, 0.05074, 0.3953, 0.05194, 0.3953, 0.02842, 0.4087, 0.02722, 0.7255, 0.4185, 0.7094, 0.4185, 0.7094, 0.395, 0.7255, 0.395, 0.7255, 0.442, 0.7094, 0.442, 0.7094, 0.4185, 0.7255, 0.4185, 0.7094, 0.442, 0.6933, 0.442, 0.6933, 0.4185, 0.7094, 0.4185, 0.6267, 0.03148, 0.6153, 0.02995, 0.6153, 0.006435, 0.6267, 0.007965, 0.6267, 0.055, 0.6153, 0.05347, 0.6153, 0.02995, 0.6267, 0.03148, 0.6153, 0.05347, 0.6039, 0.05194, 0.6039, 0.02842, 0.6153, 0.02995, 0.974, 0.8281, 0.9728, 0.8147, 0.9963, 0.8147, 0.9975, 0.8281, 0.9505, 0.8281, 0.9493, 0.8147, 0.9728, 0.8147, 0.974, 0.8281, 0.9493, 0.8147, 0.9481, 0.8013, 0.9716, 0.8013, 0.9728, 0.8147, 0.4567, 0.4189, 0.4412, 0.4196, 0.4412, 0.3961, 0.4567, 0.3954, 0.4567, 0.4424, 0.4412, 0.4431, 0.4412, 0.4196, 0.4567, 0.4189, 0.4412, 0.4431, 0.4258, 0.4437, 0.4258, 0.4202, 0.4412, 0.4196, 0.974, 0.9832, 0.9748, 0.9683, 0.9983, 0.9683, 0.9975, 0.9832, 0.9505, 0.9832, 0.9513, 0.9683, 0.9748, 0.9683, 0.974, 0.9832, 0.9513, 0.9683, 0.9521, 0.9534, 0.9756, 0.9534, 0.9748, 0.9683, 0.6319, 0.421, 0.6185, 0.4222, 0.6185, 0.3987, 0.6319, 0.3975, 0.6319, 0.4445, 0.6185, 0.4457, 0.6185, 0.4222, 0.6319, 0.421, 0.6185, 0.4457, 0.605, 0.4469, 0.605, 0.4234, 0.6185, 0.4222, 0.4835, 0.02352, 0.4677, 0.02394, 0.4677, 0.0004222, 0.4835, 0.0, 0.4835, 0.04704, 0.4677, 0.04746, 0.4677, 0.02394, 0.4835, 0.02352, 0.4677, 0.04746, 0.4519, 0.04788, 0.4519, 0.02436, 0.4677, 0.02394, 0.5473, 0.02436, 0.5315, 0.02394, 0.5315, 0.0004222, 0.5473, 0.0008444, 0.5473, 0.04788, 0.5315, 0.04746, 0.5315, 0.02394, 0.5473, 0.02436, 0.5315, 0.04746, 0.5157, 0.04704, 0.5157, 0.02352, 0.5315, 0.02394, 0.7869, 0.421, 0.772, 0.4201, 0.772, 0.3966, 0.7869, 0.3975, 0.7869, 0.4445, 0.772, 0.4437, 0.772, 0.4201, 0.7869, 0.421, 0.772, 0.4437, 0.7571, 0.4428, 0.7571, 0.4193, 0.772, 0.4201, 0.9765, 0.8895, 0.9761, 0.8737, 0.9996, 0.8737, 1.0, 0.8895, 0.953, 0.8895, 0.9525, 0.8737, 0.9761, 0.8737, 0.9765, 0.8895, 0.9525, 0.8737, 0.9521, 0.8579, 0.9756, 0.8579, 0.9761, 0.8737, 0.5517, 0.4202, 0.5363, 0.4196, 0.5363, 0.3961, 0.5517, 0.3968, 0.5517, 0.4437, 0.5363, 0.4431, 0.5363, 0.4196, 0.5517, 0.4202, 0.5363, 0.4431, 0.5208, 0.4424, 0.5208, 0.4189, 0.5363, 0.4196, 0.3953, 0.02842, 0.3839, 0.02995, 0.3839, 0.006435, 0.3953, 0.004905, 0.3953, 0.05194, 0.3839, 0.05347, 0.3839, 0.02995, 0.3953, 0.02842, 0.3839, 0.05347, 0.3725, 0.055, 0.3725, 0.03148, 0.3839, 0.02995, 0.6933, 0.4185, 0.6775, 0.4189, 0.6775, 0.3954, 0.6933, 0.395, 0.6933, 0.442, 0.6775, 0.4424, 0.6775, 0.4189, 0.6933, 0.4185, 0.6775, 0.4424, 0.6616, 0.4428, 0.6616, 0.4193, 0.6775, 0.4189, 0.6039, 0.02842, 0.5905, 0.02722, 0.5905, 0.003703, 0.6039, 0.004905, 0.6039, 0.05194, 0.5905, 0.05074, 0.5905, 0.02722, 0.6039, 0.02842, 0.5905, 0.05074, 0.5771, 0.04954, 0.5771, 0.02602, 0.5905, 0.02722, 0.9716, 0.8013, 0.97, 0.7899, 0.9936, 0.7899, 0.9951, 0.8013, 0.9481, 0.8013, 0.9465, 0.7899, 0.97, 0.7899, 0.9716, 0.8013, 0.8251, 0.4484, 0.8137, 0.4469, 0.8137, 0.4234, 0.8251, 0.4249, 0.4258, 0.4202, 0.4116, 0.4213, 0.4116, 0.3978, 0.4258, 0.3968, 0.4258, 0.4437, 0.4116, 0.4448, 0.4116, 0.4213, 0.4258, 0.4202, 0.4116, 0.4448, 0.3974, 0.4459, 0.3974, 0.4224, 0.4116, 0.4213, 0.4888, 0.4184, 0.4727, 0.4187, 0.4727, 0.3952, 0.4888, 0.395, 0.4888, 0.4419, 0.4727, 0.4421, 0.4727, 0.4187, 0.4888, 0.4184, 0.4727, 0.4421, 0.4567, 0.4424, 0.4567, 0.4189, 0.4727, 0.4187, 0.9756, 0.9534, 0.9761, 0.9376, 0.9996, 0.9376, 0.9992, 0.9534, 0.9521, 0.9534, 0.9525, 0.9376, 0.9761, 0.9376, 0.9756, 0.9534, 0.9525, 0.9376, 0.953, 0.9218, 0.9765, 0.9218, 0.9761, 0.9376, 0.605, 0.4254, 0.5926, 0.4239, 0.5926, 0.4004, 0.605, 0.4019, 0.605, 0.4489, 0.5926, 0.4474, 0.5926, 0.4239, 0.605, 0.4254, 0.5926, 0.4474, 0.5801, 0.4459, 0.5801, 0.4224, 0.5926, 0.4239, 0.4519, 0.02436, 0.437, 0.02519, 0.437, 0.001672, 0.4519, 0.0008444, 0.4519, 0.04788, 0.437, 0.04871, 0.437, 0.02519, 0.4519, 0.02436, 0.437, 0.04871, 0.4221, 0.04954, 0.4221, 0.02602, 0.437, 0.02519, 0.7571, 0.4193, 0.7413, 0.4189, 0.7413, 0.3954, 0.7571, 0.3958, 0.7571, 0.4428, 0.7413, 0.4424, 0.7413, 0.4189, 0.7571, 0.4193, 0.7413, 0.4424, 0.7255, 0.442, 0.7255, 0.4185, 0.7413, 0.4189, 0.3974, 0.4224, 0.3849, 0.4239, 0.3849, 0.4004, 0.3974, 0.3989, 0.3974, 0.4459, 0.3849, 0.4474, 0.3849, 0.4239, 0.3974, 0.4224, 0.3849, 0.4474, 0.3725, 0.4489, 0.3725, 0.4254, 0.3849, 0.4239, 0.9756, 0.8579, 0.9748, 0.843, 0.9983, 0.843, 0.9992, 0.8579, 0.9521, 0.8579, 0.9513, 0.843, 0.9748, 0.843, 0.9756, 0.8579, 0.9513, 0.843, 0.9505, 0.8281, 0.974, 0.8281, 0.9748, 0.843, 0.5208, 0.4189, 0.5048, 0.4187, 0.5048, 0.3952, 0.5208, 0.3954, 0.5208, 0.4424, 0.5048, 0.4421, 0.5048, 0.4187, 0.5208, 0.4189, 0.5048, 0.4421, 0.4888, 0.4419, 0.4888, 0.4184, 0.5048, 0.4187, 0.9716, 1.01, 0.9728, 0.9966, 0.9963, 0.9966, 0.9951, 1.01, 0.9481, 1.01, 0.9493, 0.9966, 0.9728, 0.9966, 0.9716, 1.01, 0.9493, 0.9966, 0.9505, 0.9832, 0.974, 0.9832, 0.9728, 0.9966, 0.6616, 0.4193, 0.6467, 0.4201, 0.6467, 0.3966, 0.6616, 0.3958, 0.6616, 0.4428, 0.6467, 0.4437, 0.6467, 0.4201, 0.6616, 0.4193, 0.6467, 0.4437, 0.6319, 0.4445, 0.6319, 0.421, 0.6467, 0.4201, 0.5157, 0.02352, 0.4996, 0.02352, 0.4996, 1.961e-08, 0.5157, 1.961e-08, 0.5157, 0.04704, 0.4996, 0.04704, 0.4996, 0.02352, 0.5157, 0.02352, 0.4996, 0.04704, 0.4835, 0.04704, 0.4835, 0.02352, 0.4996, 0.02352, 0.5771, 0.02602, 0.5622, 0.02519, 0.5622, 0.001672, 0.5771, 0.002501, 0.5771, 0.04954, 0.5622, 0.04871, 0.5622, 0.02519, 0.5771, 0.02602, 0.5622, 0.04871, 0.5473, 0.04788, 0.5473, 0.02436, 0.5622, 0.02519, 0.8137, 0.4234, 0.8003, 0.4222, 0.8003, 0.3987, 0.8137, 0.3999, 0.8137, 0.4469, 0.8003, 0.4457, 0.8003, 0.4222, 0.8137, 0.4234, 0.8003, 0.4457, 0.7869, 0.4445, 0.7869, 0.421, 0.8003, 0.4222, 0.9765, 0.9218, 0.9765, 0.9056, 1.0, 0.9056, 1.0, 0.9218, 0.953, 0.9218, 0.953, 0.9056, 0.9765, 0.9056, 0.9765, 0.9218, 0.953, 0.9056, 0.953, 0.8895, 0.9765, 0.8895, 0.9765, 0.9056, 0.05765, 0.5248, 0.06181, 0.5348, 0.01246, 0.5552, 0.00629, 0.5403, 0.05341, 0.5035, 0.05553, 0.5141, 0.003145, 0.5245, 0.0, 0.5087, 0.05341, 0.4817, 0.05341, 0.4926, 0.0, 0.4926, 0.0, 0.4765, 0.05765, 0.4604, 0.05553, 0.4711, 0.003145, 0.4607, 0.00629, 0.4449, 0.06596, 0.4404, 0.06181, 0.4504, 0.01246, 0.43, 0.01863, 0.4151, 0.07803, 0.4223, 0.072, 0.4313, 0.02758, 0.4017, 0.03654, 0.3883, 0.09339, 0.407, 0.08571, 0.4146, 0.04794, 0.3769, 0.05934, 0.3655, 0.1114, 0.3949, 0.1024, 0.4009, 0.07274, 0.3565, 0.08614, 0.3475, 0.1315, 0.3866, 0.1215, 0.3907, 0.101, 0.3414, 0.1159, 0.3352, 0.1528, 0.3823, 0.1422, 0.3845, 0.1317, 0.3321, 0.1475, 0.3289, 0.1745, 0.3823, 0.1637, 0.3823, 0.1637, 0.3289, 0.1798, 0.3289, 0.1958, 0.3866, 0.1852, 0.3845, 0.1956, 0.3321, 0.2114, 0.3352, 0.2159, 0.3949, 0.2059, 0.3907, 0.2263, 0.3414, 0.2412, 0.3475, 0.234, 0.407, 0.2249, 0.4009, 0.2546, 0.3565, 0.268, 0.3655, 0.2493, 0.4223, 0.2416, 0.4146, 0.2794, 0.3769, 0.2908, 0.3883, 0.2614, 0.4404, 0.2553, 0.4313, 0.2998, 0.4017, 0.3087, 0.4151, 0.2697, 0.4604, 0.2655, 0.4504, 0.3149, 0.43, 0.321, 0.4449, 0.2739, 0.4817, 0.2718, 0.4711, 0.3242, 0.4607, 0.3273, 0.4765, 0.2739, 0.5035, 0.2739, 0.4926, 0.3273, 0.4926, 0.3273, 0.5087, 0.2697, 0.5248, 0.2718, 0.5141, 0.3242, 0.5245, 0.321, 0.5403, 0.2614, 0.5448, 0.2655, 0.5348, 0.3149, 0.5552, 0.3087, 0.5701, 0.2493, 0.5629, 0.2553, 0.5538, 0.2998, 0.5835, 0.2908, 0.5969, 0.234, 0.5782, 0.2416, 0.5706, 0.2794, 0.6083, 0.268, 0.6197, 0.2159, 0.5903, 0.2249, 0.5843, 0.2546, 0.6287, 0.2412, 0.6376, 0.1958, 0.5986, 0.2059, 0.5945, 0.2263, 0.6438, 0.2114, 0.65, 0.1745, 0.6028, 0.1852, 0.6007, 0.1956, 0.6531, 0.1798, 0.6563, 0.1528, 0.6028, 0.1637, 0.6028, 0.1637, 0.6563, 0.1475, 0.6563, 0.1315, 0.5986, 0.1422, 0.6007, 0.1317, 0.6531, 0.1159, 0.65, 0.1114, 0.5903, 0.1215, 0.5945, 0.101, 0.6438, 0.08614, 0.6376, 0.09339, 0.5782, 0.1024, 0.5843, 0.07274, 0.6287, 0.05934, 0.6197, 0.07803, 0.5629, 0.08571, 0.5706, 0.04794, 0.6083, 0.03654, 0.5969, 0.06596, 0.5448, 0.072, 0.5538, 0.02758, 0.5835, 0.01863, 0.5701, 0.06181, 0.5348, 0.06596, 0.5448, 0.01863, 0.5701, 0.01246, 0.5552, 0.05553, 0.5141, 0.05765, 0.5248, 0.00629, 0.5403, 0.003145, 0.5245, 0.05341, 0.4926, 0.05341, 0.5035, 0.0, 0.5087, 0.0, 0.4926, 0.05553, 0.4711, 0.05341, 0.4817, 0.0, 0.4765, 0.003145, 0.4607, 0.06181, 0.4504, 0.05765, 0.4604, 0.00629, 0.4449, 0.01246, 0.43, 0.072, 0.4313, 0.06596, 0.4404, 0.01863, 0.4151, 0.02758, 0.4017, 0.08571, 0.4146, 0.07803, 0.4223, 0.03654, 0.3883, 0.04794, 0.3769, 0.1024, 0.4009, 0.09339, 0.407, 0.05934, 0.3655, 0.07274, 0.3565, 0.1215, 0.3907, 0.1114, 0.3949, 0.08614, 0.3475, 0.101, 0.3414, 0.1422, 0.3845, 0.1315, 0.3866, 0.1159, 0.3352, 0.1317, 0.3321, 0.1637, 0.3823, 0.1528, 0.3823, 0.1475, 0.3289, 0.1637, 0.3289, 0.1852, 0.3845, 0.1745, 0.3823, 0.1798, 0.3289, 0.1956, 0.3321, 0.2059, 0.3907, 0.1958, 0.3866, 0.2114, 0.3352, 0.2263, 0.3414, 0.2249, 0.4009, 0.2159, 0.3949, 0.2412, 0.3475, 0.2546, 0.3565, 0.2416, 0.4146, 0.234, 0.407, 0.268, 0.3655, 0.2794, 0.3769, 0.2553, 0.4313, 0.2493, 0.4223, 0.2908, 0.3883, 0.2998, 0.4017, 0.2655, 0.4504, 0.2614, 0.4404, 0.3087, 0.4151, 0.3149, 0.43, 0.2718, 0.4711, 0.2697, 0.4604, 0.321, 0.4449, 0.3242, 0.4607, 0.2739, 0.4926, 0.2739, 0.4817, 0.3273, 0.4765, 0.3273, 0.4926, 0.2718, 0.5141, 0.2739, 0.5035, 0.3273, 0.5087, 0.3242, 0.5245, 0.2655, 0.5348, 0.2697, 0.5248, 0.321, 0.5403, 0.3149, 0.5552, 0.2553, 0.5538, 0.2614, 0.5448, 0.3087, 0.5701, 0.2998, 0.5835, 0.2416, 0.5706, 0.2493, 0.5629, 0.2908, 0.5969, 0.2794, 0.6083, 0.2249, 0.5843, 0.234, 0.5782, 0.268, 0.6197, 0.2546, 0.6287, 0.2059, 0.5945, 0.2159, 0.5903, 0.2412, 0.6376, 0.2263, 0.6438, 0.1852, 0.6007, 0.1958, 0.5986, 0.2114, 0.65, 0.1956, 0.6531, 0.1637, 0.6028, 0.1745, 0.6028, 0.1798, 0.6563, 0.1637, 0.6563, 0.1422, 0.6007, 0.1528, 0.6028, 0.1475, 0.6563, 0.1317, 0.6531, 0.1215, 0.5945, 0.1315, 0.5986, 0.1159, 0.65, 0.101, 0.6438, 0.1024, 0.5843, 0.1114, 0.5903, 0.08614, 0.6376, 0.07274, 0.6287, 0.08571, 0.5706, 0.09339, 0.5782, 0.05934, 0.6197, 0.04794, 0.6083, 0.072, 0.5538, 0.07803, 0.5629, 0.03654, 0.5969, 0.02758, 0.5835, 0.843, 0.07809, 0.8451, 0.08874, 0.8472, 0.0994, 0.8472, 0.1103, 0.8472, 0.1211, 0.8451, 0.1318, 0.843, 0.1424, 0.8388, 0.1524, 0.8347, 0.1625, 0.8287, 0.1715, 0.8226, 0.1805, 0.8149, 0.1882, 0.8073, 0.1959, 0.7982, 0.2019, 0.7892, 0.208, 0.7792, 0.2121, 0.7691, 0.2163, 0.7585, 0.2184, 0.7478, 0.2205, 0.737, 0.2205, 0.7261, 0.2205, 0.7155, 0.2184, 0.7048, 0.2163, 0.6948, 0.2121, 0.6848, 0.208, 0.6757, 0.2019, 0.6667, 0.1959, 0.659, 0.1882, 0.6513, 0.1805, 0.6453, 0.1715, 0.6393, 0.1625, 0.6351, 0.1524, 0.631, 0.1424, 0.6288, 0.1318, 0.6267, 0.1211, 0.6267, 0.1103, 0.6267, 0.0994, 0.6288, 0.08874, 0.631, 0.07809, 0.6351, 0.06806, 0.6393, 0.05803, 0.6453, 0.049, 0.6513, 0.03997, 0.659, 0.03229, 0.6667, 0.02461, 0.6757, 0.01858, 0.6848, 0.01255, 0.6948, 0.008393, 0.7048, 0.004237, 0.7155, 0.002118, 0.7261, 0.0, 0.737, 0.0, 0.7478, 1.961e-08, 0.7585, 0.002119, 0.7691, 0.004237, 0.7792, 0.008393, 0.7892, 0.01255, 0.7982, 0.01858, 0.8073, 0.02461, 0.8149, 0.03229, 0.8226, 0.03997, 0.8287, 0.049, 0.8347, 0.05803, 0.8388, 0.06806, 0.3431, 0.4254, 0.3434, 0.4361, 0.3276, 0.4361, 0.3273, 0.4254, 0.3679, 0.3965, 0.3678, 0.4073, 0.3521, 0.4073, 0.3522, 0.3965, 0.3678, 0.5604, 0.368, 0.5713, 0.3522, 0.5715, 0.3521, 0.5607, 0.3468, 0.5183, 0.3463, 0.5283, 0.3305, 0.5283, 0.3311, 0.5183, 0.3713, 0.4933, 0.3703, 0.501, 0.3546, 0.5012, 0.3555, 0.4935, 0.3442, 0.4568, 0.3448, 0.4668, 0.329, 0.4668, 0.3285, 0.4568, 0.3464, 0.3443, 0.3456, 0.3533, 0.3298, 0.3533, 0.3306, 0.3443, 0.3468, 0.6227, 0.3476, 0.6317, 0.3319, 0.6317, 0.3311, 0.6227, 0.3685, 0.5928, 0.369, 0.6035, 0.3532, 0.6037, 0.3528, 0.593, 0.3454, 0.549, 0.3451, 0.5596, 0.3294, 0.5596, 0.3297, 0.549, 0.3678, 0.4073, 0.3679, 0.4181, 0.3522, 0.4181, 0.3521, 0.4073, 0.3442, 0.3724, 0.3436, 0.3824, 0.3279, 0.3824, 0.3285, 0.3724, 0.3715, 0.3373, 0.3705, 0.3457, 0.3548, 0.3457, 0.3558, 0.3373, 0.3703, 0.501, 0.3696, 0.51, 0.3539, 0.5102, 0.3546, 0.5012, 0.3448, 0.4668, 0.3456, 0.4758, 0.3298, 0.4758, 0.329, 0.4668, 0.3686, 0.4393, 0.369, 0.4497, 0.3533, 0.4497, 0.3528, 0.4393, 0.369, 0.6035, 0.3696, 0.6135, 0.3539, 0.6137, 0.3532, 0.6037, 0.3451, 0.5596, 0.3451, 0.5705, 0.3294, 0.5705, 0.3294, 0.5596, 0.3685, 0.5291, 0.3681, 0.5391, 0.3524, 0.5393, 0.3528, 0.5293, 0.3474, 0.4925, 0.3484, 0.5002, 0.3327, 0.5002, 0.3317, 0.4925, 0.3436, 0.3824, 0.3434, 0.3931, 0.3276, 0.3931, 0.3279, 0.3824, 0.3705, 0.3457, 0.3697, 0.3553, 0.354, 0.3553, 0.3548, 0.3457, 0.3713, 0.6325, 0.3722, 0.6415, 0.3565, 0.6417, 0.3555, 0.6327, 0.3454, 0.592, 0.3457, 0.6026, 0.33, 0.6026, 0.3297, 0.592, 0.369, 0.4497, 0.3697, 0.4592, 0.354, 0.4592, 0.3533, 0.4497, 0.3431, 0.4037, 0.3431, 0.4146, 0.3273, 0.4146, 0.3273, 0.4037, 0.3686, 0.3753, 0.3681, 0.3856, 0.3524, 0.3856, 0.3528, 0.3753, 0.3681, 0.5391, 0.368, 0.5498, 0.3522, 0.55, 0.3524, 0.5393, 0.3484, 0.5002, 0.3476, 0.5092, 0.3319, 0.5092, 0.3327, 0.5002, 0.3715, 0.4772, 0.3725, 0.4856, 0.3568, 0.4856, 0.3558, 0.4772, 0.3434, 0.4361, 0.3436, 0.4467, 0.3279, 0.4467, 0.3276, 0.4361, 0.3484, 0.3289, 0.3474, 0.3366, 0.3317, 0.3366, 0.3327, 0.3289, 0.3457, 0.6026, 0.3463, 0.6127, 0.3305, 0.6127, 0.33, 0.6026, 0.368, 0.5713, 0.3681, 0.5822, 0.3524, 0.5824, 0.3522, 0.5715, 0.3463, 0.5283, 0.3457, 0.5383, 0.33, 0.5383, 0.3305, 0.5283, 0.3681, 0.3856, 0.3679, 0.3965, 0.3522, 0.3965, 0.3524, 0.3856, 0.3456, 0.3533, 0.3448, 0.3623, 0.329, 0.3623, 0.3298, 0.3533, 0.3476, 0.6317, 0.3484, 0.6408, 0.3327, 0.6408, 0.3319, 0.6317, 0.3722, 0.4856, 0.3713, 0.4933, 0.3555, 0.4935, 0.3565, 0.4858, 0.3436, 0.4467, 0.3442, 0.4568, 0.3285, 0.4568, 0.3279, 0.4467, 0.3679, 0.4181, 0.3681, 0.4289, 0.3524, 0.4289, 0.3522, 0.4181, 0.3681, 0.5822, 0.3685, 0.5928, 0.3528, 0.593, 0.3524, 0.5824, 0.3457, 0.5383, 0.3454, 0.549, 0.3297, 0.549, 0.33, 0.5383, 0.3696, 0.51, 0.369, 0.5191, 0.3532, 0.5193, 0.3539, 0.5102, 0.3456, 0.4758, 0.3464, 0.4848, 0.3306, 0.4848, 0.3298, 0.4758, 0.3448, 0.3623, 0.3442, 0.3724, 0.3285, 0.3724, 0.329, 0.3623, 0.3725, 0.3289, 0.3715, 0.3373, 0.3558, 0.3373, 0.3568, 0.3289, 0.3696, 0.6135, 0.3703, 0.6235, 0.3546, 0.6237, 0.3539, 0.6137, 0.3451, 0.5705, 0.3451, 0.5813, 0.3294, 0.5813, 0.3294, 0.5705, 0.3681, 0.4289, 0.3686, 0.4393, 0.3528, 0.4393, 0.3524, 0.4289, 0.3434, 0.3931, 0.3431, 0.4037, 0.3273, 0.4037, 0.3276, 0.3931, 0.3697, 0.3553, 0.369, 0.3649, 0.3533, 0.3649, 0.354, 0.3553, 0.369, 0.5191, 0.3685, 0.5291, 0.3528, 0.5293, 0.3532, 0.5193, 0.3464, 0.4848, 0.3474, 0.4925, 0.3317, 0.4925, 0.3306, 0.4848, 0.3697, 0.4592, 0.3705, 0.4688, 0.3548, 0.4688, 0.354, 0.4592, 0.3431, 0.4146, 0.3431, 0.4254, 0.3273, 0.4254, 0.3273, 0.4146, 0.3703, 0.6235, 0.3713, 0.6325, 0.3555, 0.6327, 0.3546, 0.6237, 0.3451, 0.5813, 0.3454, 0.592, 0.3297, 0.592, 0.3294, 0.5813, 0.368, 0.5498, 0.3678, 0.5604, 0.3521, 0.5607, 0.3522, 0.55, 0.3476, 0.5092, 0.3468, 0.5183, 0.3311, 0.5183, 0.3319, 0.5092, 0.369, 0.3649, 0.3686, 0.3753, 0.3528, 0.3753, 0.3533, 0.3649, 0.3474, 0.3366, 0.3464, 0.3443, 0.3306, 0.3443, 0.3317, 0.3366, 0.3463, 0.6127, 0.3468, 0.6227, 0.3311, 0.6227, 0.3305, 0.6127, 0.3255, 9.803e-09, 0.349, 1.961e-08, 0.3725, 0.0, 0.3725, 0.05367, 0.3568, 0.05367, 0.3568, 0.2752, 0.3725, 0.2752, 0.3725, 0.3289, 0.349, 0.3289, 0.3255, 0.3289, 0.1627, 0.2467, 0.0, 0.1645, 0.1627, 0.08223])
me_cone.materials.append(None)
me_cone.use_remesh_preserve_volume = False
me_cone.use_remesh_preserve_attributes = False
me_cone.use_mirror_vertex_groups = False
me_cone.update()

# ---- objects
ob_cone = bpy.data.objects.new('Cone', me_cone)

# ---- transforms, parenting, visibility, modifiers, constraints
ob_cone.location = (0.0, 0.0, 2.5)
ob_cone.rotation_euler = (-2.687e-07, -3.142, 2.029e-14)
ob_cone.scale = (0.8064, 0.7686, 1.498)
ob_cone.lineart.crease_threshold = 0.0
ob_cone.material_slots[0].link = 'OBJECT'; ob_cone.material_slots[0].material = mat_material_001
_m = ob_cone.modifiers.new('Displace', 'DISPLACE')
_m.strength = -0.3
_m = ob_cone.modifiers.new('Displace.001', 'DISPLACE')
_m.strength = -0.2

# ---- collection membership
col_collection_1.objects.link(ob_cone)

# ---- scene / render settings (as saved in the file)
scene.frame_start = 0; scene.frame_end = 500; scene.frame_set(0)
scene.render.engine = 'BLENDER_EEVEE_NEXT'
scene.render.image_settings.color_depth = '16'
scene.render.image_settings.compression = 0
scene.render.resolution_percentage = 55
scene.render.fps = 25
scene.render.dither_intensity = 0.0
scene.render.use_placeholder = True
scene.render.use_sequencer = False
scene.render.bake_margin = 2
scene.render.bake_bias = 0.0
scene.render.simplify_subdivision = 0
scene.render.simplify_child_particles = 0.75
scene.render.simplify_subdivision_render = 0
scene.render.simplify_child_particles_render = 0.75
scene.cycles.use_denoising = False
scene.cycles.samples = 10
scene.cycles.sampling_pattern = 'TABULATED_SOBOL'
scene.cycles.light_sampling_threshold = 0.0
scene.cycles.use_adaptive_sampling = False
scene.cycles.use_light_tree = False
scene.cycles.blur_glossy = 0.0
scene.cycles.volume_bounces = 1
scene.cycles.pixel_filter_type = 'GAUSSIAN'
scene.cycles.sample_clamp_indirect = 0.0
scene.view_settings.view_transform = 'Standard'
scene.view_settings.exposure = 0.85
scene.view_settings.gamma = 1.2
scene.view_settings.use_curve_mapping = True
scene.view_settings.curve_mapping.use_clip = True
scene.view_settings.curve_mapping.clip_max_x = 1.0
scene.view_settings.curve_mapping.clip_max_y = 1.0
scene.view_settings.curve_mapping.extend = 'EXTRAPOLATED'
scene.view_settings.curve_mapping.white_level = (1.0, 1.0, 1.0)
_c = scene.view_settings.curve_mapping.curves[0]
while len(_c.points) > 2: _c.points.remove(_c.points[-1])
_c.points[0].location = (0.0, 0.0); _c.points[0].handle_type = 'AUTO'
_c.points[1].location = (1.0, 1.0); _c.points[1].handle_type = 'AUTO'
_c = scene.view_settings.curve_mapping.curves[1]
while len(_c.points) > 2: _c.points.remove(_c.points[-1])
_c.points[0].location = (0.0, 0.0); _c.points[0].handle_type = 'AUTO'
_c.points[1].location = (1.0, 1.0); _c.points[1].handle_type = 'AUTO'
_c = scene.view_settings.curve_mapping.curves[2]
while len(_c.points) > 2: _c.points.remove(_c.points[-1])
_c.points[0].location = (0.0, 0.0); _c.points[0].handle_type = 'AUTO'
_c.points[1].location = (1.0, 1.0); _c.points[1].handle_type = 'AUTO'
_c = scene.view_settings.curve_mapping.curves[3]
while len(_c.points) > 2: _c.points.remove(_c.points[-1])
_c.points[0].location = (0.0, 0.0); _c.points[0].handle_type = 'AUTO'
_c.points[1].location = (1.0, 1.0); _c.points[1].handle_type = 'AUTO'
scene.view_settings.curve_mapping.update()
bpy.context.view_layer.update()

# ---- added for rendering (the .blend has no active camera): camera
cam_auto = bpy.data.cameras.new('AutoCamera')
cam_auto.lens = 50.0
cam_auto.sensor_width = 36.0
cam_auto.clip_end = 1000.0
ob_auto_camera = bpy.data.objects.new('AutoCamera', cam_auto)
scene.collection.objects.link(ob_auto_camera)
ob_auto_camera.location = (3.714, -4.51845, 5.80593)
ob_auto_camera.rotation_euler = (1.09748, -7.21219e-08, 0.694738)
scene.camera = ob_auto_camera
bpy.context.view_layer.update()

